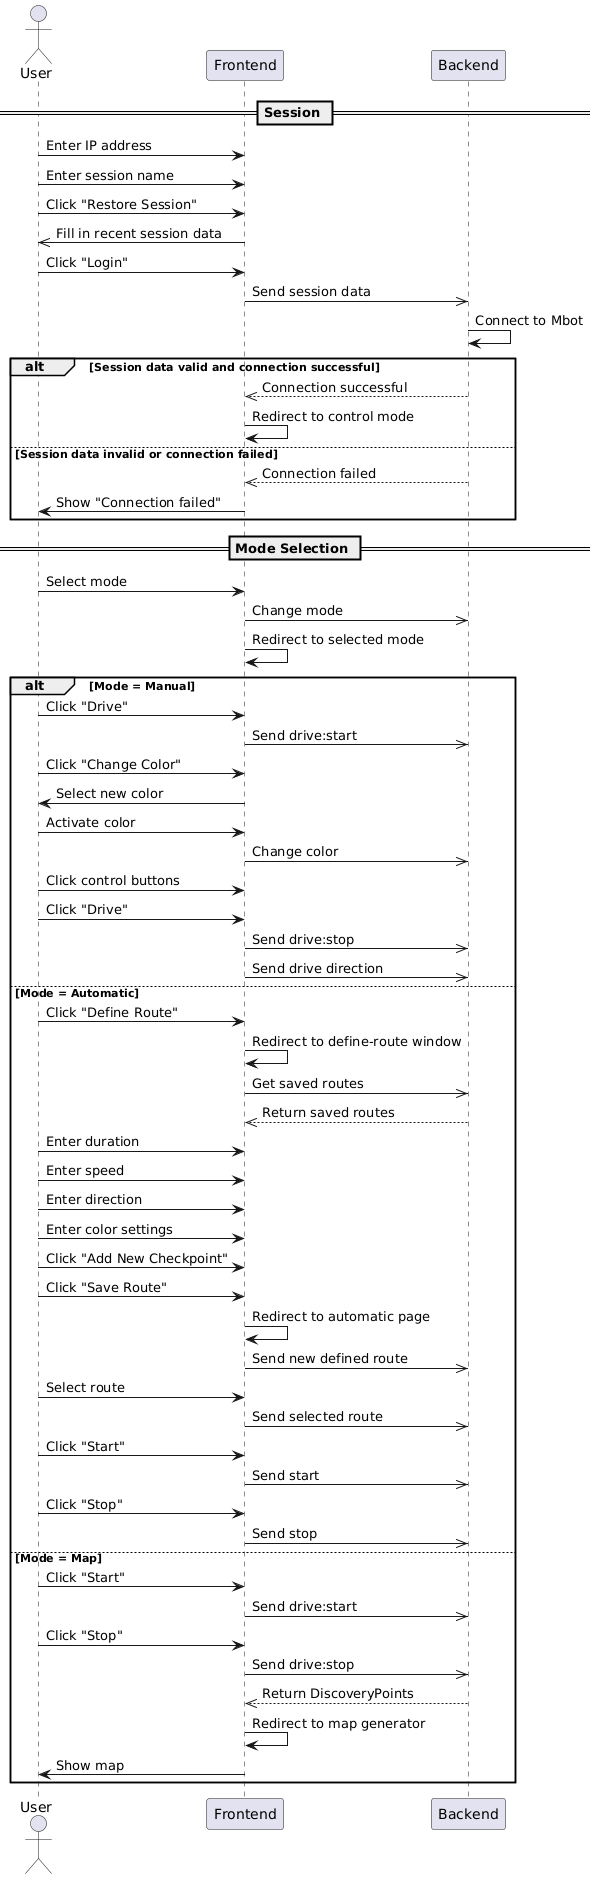

The diagram above was rendered by PlantUML. Its source (embedded in the PNG):
@startuml
actor User
participant Frontend
participant Backend

== Session ==

User -> Frontend: Enter IP address
User -> Frontend: Enter session name
User -> Frontend: Click "Restore Session"

Frontend ->> User: Fill in recent session data
User -> Frontend: Click "Login"

Frontend ->> Backend: Send session data
Backend -> Backend: Connect to Mbot

alt Session data valid and connection successful
Backend -->> Frontend: Connection successful
Frontend -> Frontend: Redirect to control mode
else Session data invalid or connection failed
Backend -->> Frontend: Connection failed
Frontend -> User: Show "Connection failed"
end

== Mode Selection ==

User -> Frontend: Select mode
Frontend ->> Backend: Change mode
Frontend -> Frontend: Redirect to selected mode

alt Mode = Manual
User -> Frontend: Click "Drive"
Frontend ->> Backend: Send drive:start

User -> Frontend: Click "Change Color"
Frontend -> User: Select new color

User -> Frontend: Activate color
Frontend ->> Backend: Change color

User -> Frontend: Click control buttons
User -> Frontend: Click "Drive"
Frontend ->> Backend: Send drive:stop
Frontend ->> Backend: Send drive direction

else Mode = Automatic
User -> Frontend: Click "Define Route"
Frontend -> Frontend: Redirect to define-route window

Frontend ->> Backend: Get saved routes
Backend -->> Frontend: Return saved routes

User -> Frontend: Enter duration
User -> Frontend: Enter speed
User -> Frontend: Enter direction
User -> Frontend: Enter color settings

User -> Frontend: Click "Add New Checkpoint"
User -> Frontend: Click "Save Route"
Frontend -> Frontend: Redirect to automatic page

Frontend ->> Backend: Send new defined route
User -> Frontend: Select route
Frontend ->> Backend: Send selected route
User -> Frontend: Click "Start"
Frontend ->> Backend: Send start
User -> Frontend: Click "Stop"
Frontend ->> Backend: Send stop

else Mode = Map
User -> Frontend: Click "Start"
Frontend ->> Backend: Send drive:start

User -> Frontend: Click "Stop"
Frontend ->> Backend: Send drive:stop

Backend -->> Frontend: Return DiscoveryPoints
Frontend -> Frontend: Redirect to map generator
Frontend -> User: Show map
end
@enduml